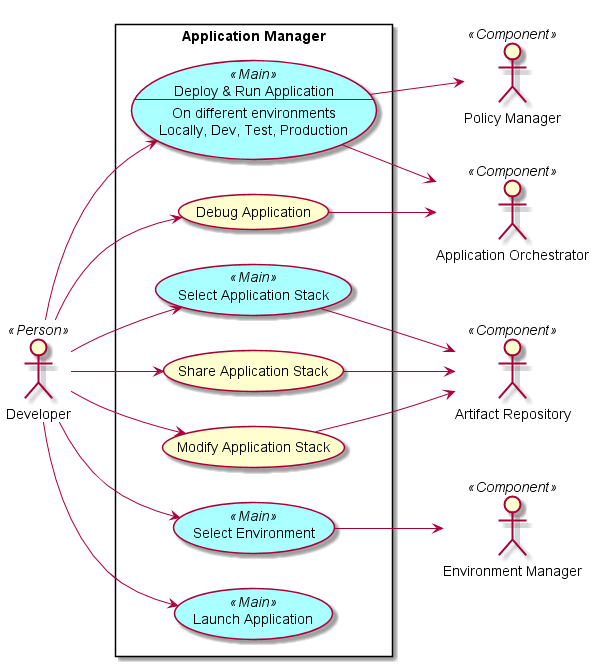

The diagram above was rendered by PlantUML. Its source (embedded in the PNG):
@startuml

left to right direction

skinparam usecase {
  BackgroudnColor #ffffaa
  BackgroundColor<<Main>> #aaffff
}
actor :Developer: <<Person>>

actor :Policy Manager: <<Component>>
actor :Environment Manager: <<Component>>
actor :Application Orchestrator: <<Component>>
actor :Artifact Repository: <<Component>>

rectangle "Application Manager" {
UseCase DRA <<Main>> as "Deploy & Run Application
---
On different environments
Locally, Dev, Test, Production
"

UseCase SAS <<Main>> as "Select Application Stack"
UseCase SE <<Main>> as "Select Environment"
UseCase DA as "Debug Application"
UseCase MAS as "Modify Application Stack"
UseCase SAS2 as "Share Application Stack"
UseCase LA <<Main>> as "Launch Application"

Developer --> DRA
Developer --> LA
Developer --> SAS
Developer --> DA
Developer --> MAS
Developer --> SAS2
Developer --> SE <<Main>>
SE --> (Environment Manager)
SAS2 --> (Artifact Repository)
SAS --> (Artifact Repository)
MAS --> (Artifact Repository)
DRA --> (Application Orchestrator)
DA --> (Application Orchestrator)
DRA --> (Policy Manager)
}

@enduml